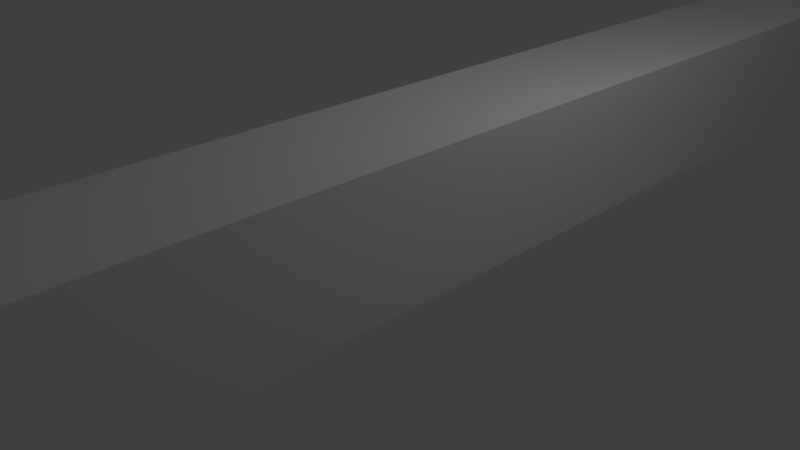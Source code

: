 # Source: wallWideDeur.blend  (saved by Blender 2.78.0; exported with 4.5.12 LTS)
import bpy
from mathutils import Matrix  # noqa: F401  (used for matrix-valued properties, if any)

bpy.ops.wm.read_factory_settings(use_empty=True)
scene = bpy.context.scene
scene.name = 'Scene'

# ---- collections
col_collection_1 = bpy.data.collections.new('Collection 1'); scene.collection.children.link(col_collection_1)

# ---- world
world_world = bpy.data.worlds.new('World'); scene.world = world_world
world_world.color = (0.05088, 0.05088, 0.05088)
world_world.use_sun_shadow = False
world_world.sun_shadow_jitter_overblur = 0.0
world_world.cycles.sampling_method = 'MANUAL'

# ---- cameras
cam_camera = bpy.data.cameras.new('Camera')
cam_camera.clip_end = 100.0
cam_camera.lens = 35.0
cam_camera.sensor_width = 32.0
cam_camera.sensor_height = 18.0
cam_camera.ortho_scale = 7.314
cam_camera.dof.focus_distance = 0.0
cam_camera.dof.aperture_fstop = 128.0

# ---- lights
light_lamp = bpy.data.lights.new('Lamp', 'POINT')
light_lamp.transmission_factor = 0.0
light_lamp.cutoff_distance = 30.0
light_lamp.energy = 100.0
light_lamp.shadow_buffer_clip_start = 1.001
light_lamp.shadow_soft_size = 0.1
light_lamp.shadow_maximum_resolution = 0.006
light_lamp.use_absolute_resolution = True

# ---- meshes
me_cube_001 = bpy.data.meshes.new('Cube.001')
me_cube_001.from_pydata([(-1.0, -1.0, -1.0), (-1.0, -1.0, 1.0), (-1.0, 1.0, -1.0), (-1.0, 1.0, 1.0), (1.0, -1.0, -1.0), (1.0, -1.0, 1.0), (1.0, 1.0, -1.0), (1.0, 1.0, 1.0), (-1.0, 0.0, -1.0), (-1.0, -1.0, 0.0), (-1.0, 0.0, 1.0), (-1.0, 1.0, 0.0), (-1.0, 0.0, 0.0), (-1.0, -0.5, -1.0), (-1.0, -1.0, 0.5), (-1.0, 0.5, 1.0), (-1.0, 1.0, -0.5), (-1.0, 0.5, -1.0), (-1.0, -1.0, -0.5), (-1.0, -0.5, 1.0), (-1.0, 1.0, 0.5), (-1.0, 0.5, 0.0), (-1.0, -0.5, 0.0), (-1.0, 0.0, -0.5), (-1.0, -0.5, 0.5), (-1.0, -0.5, -0.5), (-1.0, 0.5, -0.5), (-1.0, -0.75, -1.0), (-1.0, -1.0, 0.75), (-1.0, 0.75, 1.0), (-1.0, 1.0, -0.75), (-1.0, 0.25, -1.0), (-1.0, -1.0, -0.25), (-1.0, -0.25, 1.0), (-1.0, 1.0, 0.25), (-1.0, 0.75, 0.0), (-1.0, -0.25, 0.0), (-1.0, 0.0, -0.75), (-1.0, -0.25, -1.0), (-1.0, -1.0, 0.25), (-1.0, 0.25, 1.0), (-1.0, 1.0, -0.25), (-1.0, 0.75, -1.0), (-1.0, -1.0, -0.75), (-1.0, 1.0, 0.75), (-1.0, 0.25, 0.0), (1.0, -1.0, -0.9375), (-1.0, -0.5, 0.75), (-1.0, -0.25, -0.5), (-1.0, -0.75, -0.5), (-1.0, -0.5, -0.75), (-1.0, 0.75, -0.5), (-1.0, 0.25, -0.5), (-1.0, 0.5, -0.75), (1.0, -0.9375, 1.0), (1.0, 0.9375, -1.0), (1.0, 1.0, -0.9375), (-1.0, 0.25, -0.75), (-1.0, 0.75, -0.75), (-1.0, -0.75, -0.75), (-1.0, -0.25, -0.75), (-1.0, -0.875, -1.0), (-1.0, -1.0, 0.875), (-1.0, 0.875, 1.0), (-1.0, 1.0, -0.875), (-1.0, 0.125, -1.0), (-1.0, -1.0, -0.125), (-1.0, -0.125, 1.0), (-1.0, 1.0, 0.125), (-1.0, 0.875, 0.0), (-1.0, -0.125, 0.0), (-1.0, -0.375, -1.0), (-1.0, -1.0, 0.375), (-1.0, 0.375, 1.0), (-1.0, 1.0, -0.375), (-1.0, 0.625, -1.0), (-1.0, -1.0, -0.625), (-1.0, 1.0, 0.625), (-1.0, 0.375, 0.0), (1.0, -0.6875, -1.0), (1.0, 0.6875, 1.0), (-1.0, -0.125, -0.5), (-1.0, -0.625, -0.5), (-1.0, 0.875, -0.5), (-1.0, 0.375, -0.5), (1.0, -1.0, 0.6875), (-1.0, -0.625, -1.0), (-1.0, -1.0, 0.625), (-1.0, 0.625, 1.0), (-1.0, 1.0, -0.625), (-1.0, 0.375, -1.0), (-1.0, -1.0, -0.375), (-1.0, -0.375, 1.0), (-1.0, 1.0, 0.375), (-1.0, 0.625, 0.0), (-1.0, -0.375, 0.0), (-1.0, -0.125, -1.0), (-1.0, -1.0, 0.125), (-1.0, 0.125, 1.0), (-1.0, 1.0, -0.125), (-1.0, 0.875, -1.0), (-1.0, -1.0, -0.875), (-1.0, 1.0, 0.875), (-1.0, 0.125, 0.0), (-1.0, -0.375, -0.5), (-1.0, -0.875, -0.5), (-1.0, 0.625, -0.5), (-1.0, 0.125, -0.5), (1.0, -0.875, -0.75), (1.0, 0.4375, 0.0), (1.0, -0.3125, 0.0), (1.0, -0.625, -0.75), (1.0, -0.375, -0.75), (-1.0, 0.375, -0.75), (-1.0, 0.125, -0.75), (-1.0, 0.875, -0.75), (-1.0, 0.625, -0.75), (1.0, -0.125, -0.75), (-1.0, -0.625, -0.75), (-1.0, -0.875, -0.75), (-1.0, -0.125, -0.75), (-1.0, -0.375, -0.75), (1.0, 0.9375, 0.625), (1.0, 0.6875, 0.0), (1.0, 1.0, -0.0625), (1.0, 0.125, -0.75), (1.0, 0.375, -0.75), (1.0, 0.625, -0.75), (1.0, 0.0625, -1.0), (1.0, -0.0625, 1.0), (1.0, -1.0, -0.3125), (1.0, -0.3125, 1.0), (1.0, 0.875, -0.75), (1.0, -1.0, -0.0625), (1.0, 0.3125, -1.0), (1.0, 1.0, -0.3125), (1.0, -0.9375, 0.875), (1.0, 0.9375, 0.875), (1.0, 0.875, 0.9375), (1.0, -0.9375, 0.125), (1.0, 0.1875, 0.0), (1.0, 0.9375, -0.75), (1.0, 0.6875, -0.75), (1.0, 0.0, 0.9375), (1.0, 0.0, -0.0625), (-1.0, -0.9375, -1.0), (-1.0, -1.0, 0.9375), (-1.0, 0.9375, 1.0), (-1.0, 1.0, -0.9375), (-1.0, 0.0625, -1.0), (-1.0, -1.0, -0.0625), (-1.0, -0.0625, 1.0), (-1.0, 1.0, 0.0625), (-1.0, 0.9375, 0.0), (-1.0, -0.0625, 0.0), (-1.0, 0.0, -0.9375), (-1.0, 0.0, 0.0625), (-1.0, -0.4375, -1.0), (-1.0, -1.0, 0.4375), (-1.0, 0.4375, 1.0), (-1.0, 1.0, -0.4375), (-1.0, 0.5625, -1.0), (-1.0, -1.0, -0.5625), (-1.0, 1.0, 0.5625), (-1.0, 0.4375, 0.0), (-1.0, 0.0, -0.4375), (1.0, -1.0, 0.1875), (-1.0, -0.5, 0.0625), (1.0, 0.1875, 1.0), (-1.0, -0.0625, -0.5), (-1.0, -0.5625, -0.5), (-1.0, -0.5, -0.9375), (-1.0, -0.5, -0.4375), (-1.0, 0.9375, -0.5), (-1.0, 0.4375, -0.5), (-1.0, 0.5, -0.9375), (-1.0, 0.5, -0.4375), (-1.0, 0.9375, 0.5), (-1.0, 0.5, 0.0625), (1.0, -0.1875, -1.0), (-1.0, -0.6875, -1.0), (-1.0, -1.0, 0.6875), (-1.0, 0.6875, 1.0), (-1.0, 1.0, -0.6875), (-1.0, 0.3125, -1.0), (-1.0, -1.0, -0.3125), (-1.0, -0.3125, 1.0), (-1.0, 1.0, 0.3125), (-1.0, 0.6875, 0.0), (-1.0, -0.3125, 0.0), (-1.0, 0.0, -0.6875), (-1.0, -0.1875, -1.0), (-1.0, -1.0, 0.1875), (-1.0, 0.1875, 1.0), (-1.0, 1.0, -0.1875), (-1.0, 0.8125, -1.0), (-1.0, -1.0, -0.8125), (-1.0, 1.0, 0.8125), (-1.0, 0.1875, 0.0), (1.0, 0.9375, 0.0), (1.0, -0.0625, 0.0), (-1.0, -0.3125, -0.5), (-1.0, -0.8125, -0.5), (-1.0, -0.5, -0.6875), (-1.0, 0.6875, -0.5), (-1.0, 0.1875, -0.5), (-1.0, 0.5, -0.6875), (1.0, -1.0, 0.9375), (1.0, 1.0, 0.1875), (1.0, 0.9375, 1.0), (-1.0, 0.25, 0.0625), (-1.0, 0.9375, 0.25), (-1.0, 0.75, 0.0625), (-1.0, 0.25, -0.4375), (-1.0, 0.4375, -0.75), (-1.0, 0.1875, -0.75), (-1.0, 0.25, -0.9375), (-1.0, 0.25, -0.6875), (-1.0, 0.9375, -0.75), (-1.0, 0.6875, -0.75), (-1.0, 0.75, -0.9375), (-1.0, 0.75, -0.6875), (-1.0, -0.75, -0.4375), (-1.0, -0.5625, -0.75), (-1.0, -0.8125, -0.75), (-1.0, -0.75, -0.9375), (-1.0, -0.75, -0.6875), (-1.0, -0.0625, -0.75), (-1.0, -0.3125, -0.75), (-1.0, -0.25, -0.9375), (-1.0, -0.25, -0.6875), (1.0, -0.9375, -0.125), (1.0, -0.9375, -1.0), (-1.0, -0.25, 0.0625), (1.0, 1.0, 0.9375), (-1.0, -0.25, -0.4375), (-1.0, 0.9375, -0.25), (-1.0, 0.75, -0.4375), (-1.0, 0.9375, 0.75), (1.0, -0.5625, -0.5), (-1.0, -0.8125, -1.0), (-1.0, -1.0, 0.8125), (-1.0, 0.8125, 1.0), (-1.0, 1.0, -0.8125), (-1.0, 0.1875, -1.0), (-1.0, -1.0, -0.1875), (-1.0, -0.1875, 1.0), (-1.0, 1.0, 0.1875), (-1.0, 0.8125, 0.0), (-1.0, -0.1875, 0.0), (-1.0, -0.3125, -1.0), (-1.0, -1.0, 0.3125), (-1.0, 0.3125, 1.0), (-1.0, 1.0, -0.3125), (-1.0, 0.6875, -1.0), (-1.0, -1.0, -0.6875), (-1.0, 1.0, 0.6875), (-1.0, 0.3125, 0.0), (-1.0, -0.5, 0.6875), (-1.0, -0.1875, -0.5), (-1.0, -0.6875, -0.5), (-1.0, 0.8125, -0.5), (-1.0, 0.3125, -0.5), (-1.0, -0.5625, -1.0), (-1.0, -1.0, 0.5625), (-1.0, 0.5625, 1.0), (-1.0, 1.0, -0.5625), (-1.0, 0.4375, -1.0), (-1.0, -1.0, -0.4375), (-1.0, -0.4375, 1.0), (-1.0, 1.0, 0.4375), (-1.0, 0.5625, 0.0), (-1.0, -0.4375, 0.0), (1.0, 0.4375, -0.75), (-1.0, -0.0625, -1.0), (-1.0, -1.0, 0.0625), (-1.0, 0.0625, 1.0), (-1.0, 1.0, -0.0625), (-1.0, 0.9375, -1.0), (-1.0, -1.0, -0.9375), (-1.0, -0.9375, 1.0), (-1.0, 1.0, 0.9375), (-1.0, 0.0625, 0.0), (-1.0, -0.9375, 0.0), (-1.0, 0.0, -0.0625), (-1.0, 0.0, 0.9375), (-1.0, -0.4375, 0.5), (-1.0, -0.9375, 0.5), (-1.0, -0.5, 0.4375), (-1.0, -0.5, 0.9375), (-1.0, -0.4375, -0.5), (-1.0, -0.9375, -0.5), (1.0, 0.1875, -0.75), (-1.0, -0.5, -0.0625), (-1.0, 0.5625, -0.5), (-1.0, 0.0625, -0.5), (1.0, -0.25, -0.0625), (-1.0, 0.5, -0.0625), (-1.0, 0.5, 0.9375), (-1.0, 0.25, 0.9375), (1.0, -1.0, -0.875), (-1.0, 0.25, -0.0625), (-1.0, 0.3125, -0.75), (-1.0, 0.0625, -0.75), (-1.0, 0.8125, -0.75), (-1.0, 0.5625, -0.75), (-1.0, -0.9375, -0.25), (1.0, 0.875, -1.0), (-1.0, -0.6875, -0.75), (-1.0, -0.9375, -0.75), (-1.0, -0.1875, -0.75), (-1.0, -0.4375, -0.75), (-1.0, -0.9375, 0.75), (-1.0, -0.9375, 0.25), (1.0, 1.0, 0.125), (1.0, -0.125, -1.0), (1.0, 0.125, 1.0), (1.0, -1.0, 0.125), (-1.0, -0.4375, 0.75), (-1.0, -0.25, 0.9375), (1.0, 1.0, -0.875), (-1.0, -0.25, -0.0625), (-1.0, 0.75, -0.0625), (-1.0, 0.75, 0.9375), (1.0, -0.0625, -0.5), (-1.0, 0.625, 0.9375), (-1.0, 0.9375, 0.625), (1.0, 0.125, -0.0625), (-1.0, 0.625, -0.0625), (1.0, 0.75, -0.75), (1.0, 0.25, -0.75), (-1.0, 0.625, -0.4375), (-1.0, 0.9375, -0.375), (1.0, -0.25, -0.75), (-1.0, 0.875, -0.4375), (1.0, -0.75, -0.75), (-1.0, -0.375, -0.0625), (1.0, 1.0, 0.25), (1.0, -0.25, -1.0), (-1.0, -0.375, -0.4375), (1.0, 0.25, 1.0), (1.0, -1.0, 0.25), (-1.0, -0.125, -0.4375), (1.0, 0.25, 0.0), (1.0, 0.4375, -0.5), (1.0, 0.9375, -0.5), (-1.0, -0.375, 0.9375), (1.0, 0.125, 0.9375), (1.0, -0.9375, -0.625), (1.0, 0.125, 0.0), (1.0, 1.0, -0.375), (-1.0, -0.375, 0.0625), (1.0, 0.375, -1.0), (1.0, -0.375, 1.0), (1.0, -1.0, -0.375), (-1.0, -0.125, 0.0625), (-1.0, -0.9375, 0.375), (1.0, 0.625, 0.0), (1.0, -0.375, 0.0), (-1.0, -0.9375, 0.125), (1.0, -1.0, 0.625), (1.0, 0.625, 1.0), (1.0, -0.625, -1.0), (1.0, 1.0, 0.625), (1.0, 0.5, -0.0625), (-1.0, -0.9375, 0.875), (1.0, -0.875, -0.6875), (-1.0, -0.9375, 0.625), (1.0, -0.375, -0.6875), (1.0, -0.0625, -0.75), (-1.0, -0.375, -0.6875), (1.0, -0.3125, -0.75), (-1.0, -0.375, -0.9375), (-1.0, -0.125, -0.9375), (-1.0, -0.9375, -0.625), (-1.0, -0.875, -0.6875), (-1.0, -0.9375, -0.875), (-1.0, -0.875, -0.9375), (1.0, 0.75, 0.9375), (-1.0, -0.625, -0.9375), (1.0, 0.0, -0.75), (-1.0, -0.9375, -0.125), (1.0, 1.0, -0.25), (-1.0, -0.9375, -0.375), (-1.0, -0.875, -0.4375), (1.0, 0.25, -1.0), (1.0, -0.25, 1.0), (1.0, -1.0, -0.25), (-1.0, -0.625, -0.4375), (1.0, -0.5625, -0.75), (1.0, -0.8125, -0.75), (-1.0, 0.625, -0.6875), (1.0, 0.25, 0.9375), (1.0, 0.9375, 0.75), (-1.0, 0.625, -0.9375), (-1.0, 0.9375, -0.875), (-1.0, 0.875, -0.9375), (1.0, 0.9375, 0.25), (-1.0, 0.125, -0.6875), (-1.0, 0.125, -0.9375), (-1.0, 0.375, -0.9375), (1.0, 0.75, -0.0625), (1.0, 0.75, 0.0), (1.0, -0.25, 0.0), (-1.0, 0.125, -0.0625), (1.0, -1.0, 0.75), (1.0, 0.75, 1.0), (-1.0, 0.125, -0.4375), (1.0, -0.75, -1.0), (1.0, 1.0, 0.75), (1.0, -0.75, -0.5), (-1.0, 0.375, -0.4375), (1.0, -0.25, -0.5), (1.0, -0.875, -0.5), (1.0, -0.375, -0.5), (1.0, 0.125, -0.5), (-1.0, 0.625, 0.0625), (1.0, 0.625, -0.5), (-1.0, 0.9375, 0.125), (-1.0, 0.875, 0.0625), (-1.0, 0.125, 0.0625), (-1.0, 0.375, 0.0625), (1.0, 1.0, -0.625), (1.0, 0.9375, 0.5), (1.0, 0.5, 0.9375), (-1.0, 0.125, 0.9375), (1.0, -0.375, -0.0625), (-1.0, 0.375, 0.9375), (1.0, 0.625, -1.0), (1.0, -1.0, -0.625), (-1.0, 0.9375, 0.375), (1.0, -0.5, -0.75), (1.0, 0.25, -0.5), (-1.0, 0.375, -0.0625), (1.0, 0.25, -0.0625), (-1.0, 0.375, -0.6875), (-1.0, 0.9375, -0.625), (-1.0, 0.875, -0.6875), (1.0, 0.75, -0.5), (1.0, 0.5, -0.75), (1.0, -0.125, 0.9375), (1.0, -0.9375, 0.625), (-1.0, -0.625, -0.6875), (-1.0, -0.125, -0.6875), (1.0, -1.0, -0.5625), (1.0, 0.5625, -1.0), (1.0, 1.0, -0.5625), (-1.0, -0.125, 0.9375), (-1.0, -0.125, -0.0625), (-1.0, 0.9375, -0.125), (-1.0, 0.875, -0.0625), (-1.0, 0.9375, 0.875), (-1.0, 0.875, 0.9375), (-1.0, 0.8125, 0.9375), (-1.0, 0.9375, 0.8125), (-1.0, 0.8125, -0.0625), (-1.0, 0.9375, -0.1875), (-1.0, -0.1875, -0.0625), (-1.0, -0.1875, 0.9375), (1.0, 0.875, -0.5), (1.0, 0.375, -0.5), (-1.0, -0.1875, -0.6875), (-1.0, -0.0625, -0.6875), (-1.0, -0.6875, -0.6875), (-1.0, -0.5625, -0.6875), (1.0, -1.0, -0.75), (1.0, 1.0, 0.4375), (-1.0, 0.8125, -0.6875), (-1.0, 0.9375, -0.6875), (-1.0, 0.3125, -0.6875), (-1.0, 0.4375, -0.6875), (-1.0, 0.3125, -0.0625), (1.0, 0.75, -1.0), (1.0, 1.0, -0.75), (-1.0, 0.9375, 0.3125), (1.0, -0.125, -0.5), (-1.0, 0.3125, 0.9375), (1.0, 0.125, -0.6875), (-1.0, 0.0625, 0.9375), (1.0, 0.6875, -0.5), (1.0, 0.1875, -0.5), (1.0, -0.625, -0.5), (-1.0, 0.3125, 0.0625), (-1.0, 0.4375, 0.0625), (1.0, 1.0, 0.875), (-1.0, 0.0625, 0.0625), (-1.0, 0.1875, 0.0625), (1.0, -0.875, -1.0), (1.0, 0.875, 1.0), (1.0, -1.0, 0.875), (-1.0, 0.8125, 0.0625), (-1.0, 0.9375, 0.0625), (1.0, -0.125, 0.0), (-1.0, 0.5625, 0.0625), (-1.0, 0.6875, 0.0625), (1.0, 0.875, 0.0), (-1.0, 0.3125, -0.4375), (-1.0, 0.4375, -0.4375), (-1.0, 0.0625, -0.4375), (-1.0, 0.1875, -0.4375), (-1.0, 0.0625, -0.0625), (1.0, 0.5, -0.5), (1.0, -0.5, -0.5), (-1.0, 0.3125, -0.9375), (-1.0, 0.4375, -0.9375), (1.0, 0.9375, -0.25), (-1.0, 0.0625, -0.9375), (-1.0, 0.1875, -0.9375), (-1.0, 0.0625, -0.6875), (-1.0, 0.1875, -0.6875), (-1.0, 0.8125, -0.9375), (-1.0, 0.9375, -0.9375), (1.0, -0.375, 0.0625), (-1.0, 0.5625, -0.9375), (-1.0, 0.6875, -0.9375), (-1.0, 0.5625, -0.6875), (-1.0, 0.6875, -0.6875), (1.0, 1.0, 0.5), (-1.0, -0.6875, -0.4375), (-1.0, -0.5625, -0.4375), (-1.0, -0.9375, -0.3125), (-1.0, -0.9375, -0.4375), (-1.0, -0.8125, -0.4375), (-1.0, -0.9375, -0.0625), (-1.0, -0.9375, -0.1875), (1.0, -0.5, -1.0), (-1.0, -0.6875, -0.9375), (-1.0, -0.5625, -0.9375), (-1.0, -0.9375, -0.8125), (-1.0, -0.9375, -0.9375), (-1.0, -0.8125, -0.9375), (-1.0, -0.9375, -0.5625), (-1.0, -0.9375, -0.6875), (-1.0, -0.8125, -0.6875), (-1.0, -0.1875, -0.9375), (-1.0, -0.0625, -0.9375), (-1.0, -0.4375, -0.9375), (-1.0, -0.3125, -0.9375), (-1.0, -0.4375, -0.6875), (-1.0, -0.3125, -0.6875), (1.0, 0.625, -0.6875), (-1.0, -0.9375, 0.6875), (-1.0, -0.9375, 0.5625), (-1.0, -0.9375, 0.9375), (-1.0, -0.9375, 0.8125), (-1.0, -0.9375, 0.1875), (-1.0, -0.9375, 0.0625), (-1.0, -0.9375, 0.4375), (-1.0, -0.9375, 0.3125), (1.0, -1.0, -0.125), (1.0, -0.125, 1.0), (-1.0, -0.1875, 0.0625), (-1.0, -0.0625, 0.0625), (1.0, 0.125, -1.0), (-1.0, -0.4375, 0.0625), (-1.0, -0.3125, 0.0625), (-1.0, -0.4375, 0.4375), (1.0, 1.0, -0.125), (-1.0, -0.4375, 0.6875), (1.0, 0.625, -0.0625), (-1.0, -0.4375, 0.9375), (1.0, -0.3125, -0.5), (1.0, 0.5, 1.0), (-1.0, -0.1875, -0.4375), (-1.0, -0.0625, -0.4375), (1.0, -1.0, 0.5), (-1.0, -0.4375, -0.4375), (-1.0, -0.3125, -0.4375), (-1.0, -0.4375, -0.0625), (1.0, 0.5, 0.0), (1.0, 0.0, -0.5), (-1.0, 0.8125, -0.4375), (-1.0, 0.9375, -0.4375), (-1.0, 0.5625, -0.4375), (-1.0, 0.6875, -0.4375), (-1.0, 0.5625, -0.0625), (1.0, -1.0, -0.5), (1.0, -0.5, 1.0), (-1.0, 0.9375, 0.5625), (-1.0, 0.5625, 0.9375), (1.0, -0.8125, -0.5), (1.0, 1.0, 0.6875), (-1.0, 0.6875, 0.9375), (-1.0, 0.9375, 0.6875), (-1.0, 0.6875, -0.0625), (1.0, 0.5, -1.0), (-1.0, 0.9375, -0.3125), (-1.0, -0.3125, -0.0625), (1.0, 1.0, -0.5), (1.0, 0.0, 0.0), (-1.0, -0.3125, 0.9375), (1.0, 0.375, 0.0), (1.0, -1.0, 0.375), (1.0, -0.125, 0.0625), (1.0, -1.0, 0.0), (1.0, 0.0, 1.0), (-1.0, 0.9375, -0.8125), (1.0, -0.4375, -1.0), (-1.0, 0.1875, -0.0625), (1.0, 0.0, -1.0), (1.0, 1.0, 0.0), (1.0, 0.375, 1.0), (-1.0, 0.9375, 0.1875), (1.0, -0.375, -1.0), (1.0, 1.0, 0.375), (-1.0, 0.1875, 0.9375), (-1.0, 0.4375, 0.9375), (-1.0, 0.9375, 0.4375), (-1.0, 0.4375, -0.0625), (1.0, 0.4375, 1.0), (-1.0, 0.9375, -0.5625), (1.0, -1.0, 0.4375), (-1.0, -0.0625, 0.9375), (-1.0, -0.0625, -0.0625), (-1.0, 0.9375, -0.0625), (-1.0, 0.9375, 0.9375), (1.0, 0.9375, 0.375), (1.0, 0.875, 0.0625), (1.0, 0.9375, 0.125), (1.0, -0.25, 0.9375), (1.0, -1.0, -0.8125), (1.0, 0.8125, -1.0), (1.0, 1.0, -0.8125), (1.0, -0.9375, 0.75), (1.0, -0.4375, 0.75), (1.0, -0.25, 0.0625), (1.0, 0.625, 0.0625), (1.0, 0.375, 0.0625), (1.0, 0.125, 0.0625), (1.0, 0.875, -0.0625), (1.0, -0.9375, 0.25), (1.0, 0.75, 0.0625), (1.0, 0.25, 0.0625), (1.0, 0.9375, -0.125), (1.0, 0.875, -0.4375), (1.0, 0.9375, -0.375), (1.0, 0.625, -0.4375), (1.0, 0.875, -0.6875), (1.0, 0.9375, -0.625), (1.0, 0.875, -0.9375), (1.0, 0.9375, -0.875), (1.0, 0.625, -0.9375), (1.0, 0.375, -0.6875), (1.0, 0.375, -0.9375), (1.0, 0.125, -0.9375), (1.0, -0.125, -0.0625), (1.0, -0.125, -0.4375), (1.0, -0.375, -0.4375), (1.0, -0.125, -0.6875), (1.0, -0.125, -0.9375), (1.0, -0.375, -0.9375), (1.0, 0.75, -0.4375), (1.0, 0.75, -0.6875), (1.0, 0.75, -0.9375), (1.0, 0.8125, -0.75), (1.0, 0.5625, -0.75), (1.0, 0.25, -0.6875), (1.0, 0.25, -0.9375), (1.0, 0.3125, -0.75), (1.0, 0.0625, -0.75), (1.0, -0.25, -0.4375), (1.0, -0.25, -0.6875), (1.0, -0.25, -0.9375), (1.0, -0.1875, -0.75), (1.0, -0.4375, -0.75), (1.0, -0.75, -0.6875), (1.0, -0.75, -0.9375), (1.0, -0.6875, -0.75), (1.0, -0.9375, -0.75), (1.0, 0.25, -0.4375), (1.0, -0.75, -0.4375), (1.0, -0.625, -0.6875), (1.0, -0.625, -0.9375), (1.0, -0.875, -0.9375), (1.0, -0.9375, -0.875), (1.0, 0.375, 0.9375), (1.0, 0.375, -0.0625), (1.0, 0.375, -0.4375), (1.0, -0.9375, -0.25), (1.0, 1.0, 0.3125), (1.0, -0.3125, -1.0), (1.0, 0.3125, 1.0), (1.0, -1.0, 0.3125), (1.0, 0.3125, 0.0), (1.0, 0.0, -0.6875), (1.0, 1.0, -0.1875), (1.0, 0.1875, -1.0), (1.0, -0.1875, 1.0), (1.0, -1.0, -0.1875), (1.0, 0.8125, 0.0), (1.0, -0.1875, 0.0), (1.0, -1.0, 0.8125), (1.0, 0.8125, 1.0), (1.0, -0.8125, -1.0), (1.0, 1.0, 0.8125), (1.0, -0.6875, -0.5), (1.0, -0.1875, -0.5), (1.0, -0.5, -0.6875), (1.0, 0.3125, -0.5), (1.0, 0.8125, -0.5), (1.0, 0.5, -0.6875), (1.0, -1.0, -0.6875), (1.0, 0.6875, -1.0), (1.0, 1.0, -0.6875), (1.0, -0.4375, 0.5), (1.0, -0.9375, 0.5), (1.0, 0.5, 0.0625), (1.0, 0.5, -0.4375), (1.0, 0.5, -0.9375), (1.0, 0.5625, -0.5), (1.0, 0.0625, -0.5), (1.0, -0.5, -0.4375), (1.0, -0.5, -0.9375), (1.0, -0.4375, -0.5), (1.0, 0.125, -0.4375), (1.0, -0.625, -0.4375), (1.0, -0.875, -0.4375), (1.0, -0.9375, -0.375), (1.0, -0.375, 0.9375), (1.0, -0.9375, -0.5), (1.0, 1.0, 0.5625), (1.0, -0.5625, -1.0), (1.0, 0.5625, 1.0), (1.0, -1.0, 0.5625), (1.0, -0.4375, 0.0), (1.0, 0.5625, 0.0), (1.0, 0.0, -0.4375), (1.0, -1.0, -0.4375), (1.0, -0.4375, 1.0), (1.0, 0.4375, -1.0), (1.0, 1.0, -0.4375), (1.0, 0.0, 0.0625), (1.0, 0.0, -0.9375), (1.0, 0.0625, 0.0), (1.0, -0.9375, 0.0), (1.0, -1.0, 0.0625), (1.0, -0.9375, 0.375), (1.0, 0.625, 0.9375), (1.0, 0.0625, 1.0), (1.0, -0.0625, -1.0), (1.0, 1.0, 0.0625), (1.0, -0.9375, -0.0625), (1.0, 0.0625, -0.0625), (1.0, 0.0625, 0.9375), (1.0, 0.5625, -0.4375), (1.0, 0.6875, -0.4375), (1.0, 0.8125, -0.4375), (1.0, -0.9375, -0.5625), (1.0, -0.4375, -0.0625), (1.0, 0.9375, -0.4375), (1.0, 0.9375, -0.3125), (1.0, 0.9375, -0.1875), (1.0, 0.9375, -0.0625), (1.0, 0.0625, 0.0625), (1.0, 0.1875, 0.0625), (1.0, 0.3125, 0.0625), (1.0, 0.4375, 0.0625), (1.0, 0.5625, 0.0625), (1.0, 0.6875, 0.0625), (1.0, 0.8125, 0.0625), (1.0, 0.5625, -0.0625), (1.0, 0.5625, 0.9375), (1.0, -0.9375, 0.4375), (1.0, -0.4375, 0.4375), (1.0, -0.4375, 0.9375), (1.0, -0.9375, -0.3125), (1.0, 0.3125, -0.0625), (1.0, 0.9375, 0.0625), (1.0, 0.9375, 0.1875), (1.0, 0.9375, 0.3125), (1.0, 0.9375, 0.4375), (1.0, 0.9375, 0.5625), (1.0, 0.9375, 0.6875), (1.0, 0.9375, 0.8125), (1.0, 0.9375, 0.9375), (1.0, -0.9375, 0.0625), (1.0, 0.3125, 0.9375), (1.0, -0.9375, -0.8125), (1.0, -0.1875, -0.0625), (1.0, 0.8125, -0.0625), (1.0, 0.8125, 0.9375), (1.0, -0.9375, 0.1875), (1.0, -0.4375, 0.6875), (1.0, -0.1875, 0.9375), (1.0, -0.9375, 0.6875), (1.0, -0.9375, -0.1875), (1.0, 0.1875, -0.0625), (1.0, 0.1875, 0.9375), (1.0, -0.9375, -0.6875), (1.0, -0.8125, -0.6875), (1.0, -0.4375, 0.0625), (1.0, -0.3125, 0.0625), (1.0, -0.1875, 0.0625), (1.0, -0.0625, 0.0625), (1.0, -0.0625, 0.9375), (1.0, -0.9375, 0.5625), (1.0, -0.4375, -0.6875), (1.0, -0.3125, -0.6875), (1.0, -0.3125, -0.0625), (1.0, 0.0625, -0.6875), (1.0, 0.1875, -0.6875), (1.0, 0.5625, -0.6875), (1.0, 0.6875, -0.6875), (1.0, 0.6875, -0.0625), (1.0, 0.6875, 0.9375), (1.0, -0.9375, 0.3125), (1.0, -0.9375, 0.8125), (1.0, -0.3125, 0.9375), (1.0, -0.9375, -0.4375), (1.0, -0.8125, -0.4375), (1.0, -0.6875, -0.4375), (1.0, -0.5625, -0.4375), (1.0, 0.0625, -0.4375), (1.0, 0.1875, -0.4375), (1.0, 0.3125, -0.4375), (1.0, 0.4375, -0.4375), (1.0, 0.4375, -0.0625), (1.0, 0.4375, 0.9375), (1.0, -0.9375, -0.9375), (1.0, -0.8125, -0.9375), (1.0, -0.6875, -0.9375), (1.0, -0.5625, -0.9375), (1.0, -0.6875, -0.6875), (1.0, -0.5625, -0.6875), (1.0, -0.4375, -0.9375), (1.0, -0.3125, -0.9375), (1.0, -0.1875, -0.9375), (1.0, -0.0625, -0.9375), (1.0, -0.1875, -0.6875), (1.0, -0.0625, -0.6875), (1.0, -0.4375, -0.4375), (1.0, -0.3125, -0.4375), (1.0, -0.1875, -0.4375), (1.0, -0.0625, -0.4375), (1.0, -0.0625, -0.0625), (1.0, 0.0625, -0.9375), (1.0, 0.1875, -0.9375), (1.0, 0.3125, -0.9375), (1.0, 0.4375, -0.9375), (1.0, 0.3125, -0.6875), (1.0, 0.4375, -0.6875), (1.0, 0.5625, -0.9375), (1.0, 0.6875, -0.9375), (1.0, 0.8125, -0.9375), (1.0, 0.9375, -0.9375), (1.0, 0.9375, -0.8125), (1.0, 0.8125, -0.6875), (1.0, 0.9375, -0.6875), (1.0, 0.9375, -0.5625), (1.0, -0.9375, 0.9375)], [], [(615, 147, 3, 281), (2, 148, 64, 243, 30, 183, 89, 266, 16, 160, 74, 253, 41, 194, 99, 277, 11, 152, 68, 247, 34, 187, 93, 270, 20, 163, 77, 256, 44, 197, 102, 281, 3, 7, 234, 484, 694, 409, 581, 363, 720, 517, 466, 604, 679, 337, 208, 314, 740, 600, 124, 557, 685, 382, 135, 350, 730, 588, 446, 422, 703, 473, 622, 320, 56, 6), (849, 54, 5, 207), (4, 46, 300, 620, 465, 701, 429, 444, 576, 727, 354, 130, 387, 688, 549, 133, 594, 735, 317, 166, 341, 682, 592, 611, 565, 723, 360, 85, 405, 691, 489, 207, 5, 1, 146, 62, 241, 28, 181, 87, 264, 14, 158, 72, 251, 39, 192, 97, 275, 9, 150, 66, 245, 32, 185, 91, 268, 18, 162, 76, 255, 43, 196, 101, 279, 0), (2, 6, 55, 307, 621, 472, 702, 428, 445, 585, 729, 352, 134, 385, 686, 553, 128, 599, 739, 315, 179, 338, 680, 603, 597, 525, 721, 362, 79, 408, 693, 487, 232, 4, 0, 145, 61, 240, 27, 180, 86, 263, 13, 157, 71, 250, 38, 191, 96, 274, 8, 149, 65, 244, 31, 184, 90, 267, 17, 161, 75, 254, 42, 195, 100, 278), (614, 153, 11, 277), (613, 154, 12, 284), (612, 151, 10, 285), (610, 173, 16, 266), (608, 164, 21, 297), (607, 177, 20, 270), (606, 159, 15, 298), (605, 193, 40, 299), (602, 211, 34, 247), (736, 762, 611, 592), (598, 198, 45, 301), (596, 218, 30, 243), (589, 731, 793, 200), (329, 652, 802, 142), (200, 793, 593, 492), (142, 802, 540, 127), (737, 361, 722, 761), (590, 186, 33, 319), (587, 189, 36, 321), (586, 236, 41, 253), (584, 188, 35, 322), (583, 238, 44, 256), (582, 182, 29, 323), (579, 265, 88, 325), (578, 326, 77, 163), (575, 271, 94, 328), (572, 332, 74, 160), (568, 272, 95, 336), (834, 200, 492, 645), (560, 269, 92, 346), (559, 357, 725, 760), (495, 617, 759, 689), (689, 759, 631, 402), (674, 777, 620, 300), (675, 601, 681, 776), (492, 593, 792, 690), (690, 792, 625, 403), (127, 540, 801, 655), (655, 801, 700, 439), (330, 656, 800, 292), (292, 800, 477, 125), (125, 477, 799, 659), (659, 799, 684, 380), (296, 403, 110, 798), (403, 625, 791, 110), (110, 791, 512, 358), (511, 395, 64, 148), (358, 512, 790, 724), (500, 282, 103, 404), (402, 631, 758, 123), (123, 758, 626, 357), (491, 418, 68, 152), (357, 626, 757, 725), (725, 757, 706, 569), (478, 276, 98, 425), (476, 252, 73, 427), (474, 430, 93, 187), (471, 257, 78, 433), (468, 436, 89, 183), (569, 706, 756, 109), (109, 756, 627, 591), (458, 246, 67, 447), (457, 249, 70, 448), (456, 449, 99, 194), (818, 674, 300, 46), (455, 248, 69, 450), (454, 451, 102, 197), (453, 242, 63, 452), (323, 29, 242, 453), (139, 781, 166, 317), (138, 488, 692, 780), (238, 454, 197, 44), (817, 609, 601, 675), (322, 35, 248, 455), (236, 456, 194, 41), (321, 36, 249, 457), (816, 109, 591, 676), (319, 33, 246, 458), (591, 627, 755, 683), (683, 755, 632, 343), (343, 632, 754, 140), (140, 754, 628, 349), (349, 628, 753, 733), (733, 753, 731, 589), (124, 600, 199, 752), (557, 124, 752, 633), (685, 557, 633, 751), (310, 461, 443, 120), (60, 230, 461, 310), (227, 462, 190, 37), (120, 443, 462, 227), (308, 463, 442, 118), (59, 226, 463, 308), (223, 464, 203, 50), (118, 442, 464, 223), (335, 665, 789, 390), (390, 789, 366, 108), (304, 467, 437, 115), (58, 221, 467, 304), (108, 366, 788, 668), (218, 468, 183, 30), (115, 437, 468, 218), (668, 788, 701, 465), (392, 340, 168, 787), (302, 469, 435, 113), (57, 217, 469, 302), (214, 470, 206, 53), (113, 435, 470, 214), (301, 45, 257, 471), (808, 717, 354, 727), (807, 131, 353, 718), (382, 685, 751, 505), (211, 474, 187, 34), (135, 382, 505, 750), (350, 135, 750, 635), (730, 350, 635, 749), (588, 730, 749, 345), (345, 749, 634, 459), (426, 358, 724, 748), (299, 40, 252, 476), (629, 495, 689, 779), (734, 775, 735, 594), (234, 7, 209, 774), (484, 234, 774, 137), (694, 484, 137, 773), (409, 694, 773, 393), (581, 409, 393, 772), (363, 581, 772, 122), (720, 363, 122, 771), (285, 10, 276, 478), (257, 482, 421, 78), (45, 210, 482, 257), (164, 483, 178, 21), (78, 421, 483, 164), (348, 747, 444, 429), (282, 485, 420, 103), (12, 156, 485, 282), (198, 486, 210, 45), (103, 420, 486, 198), (459, 634, 746, 699), (699, 746, 651, 438), (438, 651, 745, 479), (479, 745, 636, 417), (417, 636, 744, 709), (709, 744, 707, 501), (347, 316, 738, 743), (248, 490, 419, 69), (35, 212, 490, 248), (153, 491, 152, 11), (69, 419, 491, 153), (327, 349, 733, 742), (271, 493, 416, 94), (21, 178, 493, 271), (188, 494, 212, 35), (94, 416, 494, 188), (231, 741, 133, 549), (806, 136, 489, 691), (262, 496, 411, 84), (52, 213, 496, 262), (174, 497, 176, 26), (84, 411, 497, 174), (805, 736, 592, 682), (804, 80, 361, 737), (295, 498, 407, 107), (23, 165, 498, 295), (205, 499, 213, 52), (107, 407, 499, 205), (284, 12, 282, 500), (803, 123, 357, 559), (333, 661, 797, 371), (371, 797, 368, 112), (184, 503, 400, 90), (31, 216, 503, 184), (267, 504, 175, 17), (90, 400, 504, 267), (112, 368, 796, 664), (664, 796, 697, 431), (149, 506, 399, 65), (8, 155, 506, 149), (244, 507, 216, 31), (65, 399, 507, 244), (303, 508, 398, 114), (37, 190, 508, 303), (215, 509, 217, 57), (114, 398, 509, 215), (434, 343, 140, 786), (195, 510, 396, 100), (42, 220, 510, 195), (278, 511, 148, 2), (100, 396, 511, 278), (161, 513, 394, 75), (17, 175, 513, 161), (254, 514, 220, 42), (75, 394, 514, 254), (305, 515, 391, 116), (53, 206, 515, 305), (219, 516, 221, 58), (116, 391, 516, 219), (260, 518, 388, 82), (49, 222, 518, 260), (170, 519, 172, 25), (82, 388, 519, 170), (798, 110, 358, 426), (91, 185, 520, 383), (185, 32, 306, 520), (291, 521, 384, 105), (18, 268, 521, 291), (268, 91, 383, 521), (202, 522, 222, 49), (105, 384, 522, 202), (66, 150, 523, 381), (150, 9, 283, 523), (32, 245, 524, 306), (245, 66, 381, 524), (180, 526, 379, 86), (27, 225, 526, 180), (705, 795, 723, 565), (263, 527, 171, 13), (86, 379, 527, 263), (143, 595, 129, 794), (101, 196, 528, 376), (196, 43, 309, 528), (145, 529, 377, 61), (0, 279, 529, 145), (279, 101, 376, 529), (240, 530, 225, 27), (61, 377, 530, 240), (76, 162, 531, 374), (162, 18, 291, 531), (309, 532, 375, 119), (43, 255, 532, 309), (255, 76, 374, 532), (224, 533, 226, 59), (119, 375, 533, 224), (191, 534, 373, 96), (38, 229, 534, 191), (274, 535, 155, 8), (96, 373, 535, 274), (157, 536, 372, 71), (13, 171, 536, 157), (250, 537, 229, 38), (71, 372, 537, 250), (311, 538, 370, 121), (50, 203, 538, 311), (228, 539, 230, 60), (121, 370, 539, 228), (517, 720, 771, 423), (87, 181, 541, 367), (181, 28, 312, 541), (14, 264, 542, 287), (264, 87, 367, 542), (62, 146, 543, 365), (146, 1, 280, 543), (28, 241, 544, 312), (241, 62, 365, 544), (795, 441, 360, 723), (794, 129, 550, 440), (97, 192, 545, 359), (192, 39, 313, 545), (9, 275, 546, 283), (275, 97, 359, 546), (72, 158, 547, 356), (158, 14, 287, 547), (39, 251, 548, 313), (251, 72, 356, 548), (249, 551, 355, 70), (36, 233, 551, 249), (154, 552, 156, 12), (70, 355, 552, 154), (272, 554, 351, 95), (22, 167, 554, 272), (189, 555, 233, 36), (95, 351, 555, 189), (288, 24, 286, 556), (466, 517, 423, 770), (604, 466, 770, 616), (679, 604, 616, 769), (337, 679, 769, 397), (258, 47, 318, 558), (208, 337, 397, 768), (314, 208, 768, 618), (740, 314, 618, 767), (600, 740, 767, 199), (199, 767, 617, 495), (289, 19, 269, 560), (788, 348, 429, 701), (787, 168, 316, 347), (259, 563, 342, 81), (48, 235, 563, 259), (169, 564, 165, 23), (81, 342, 564, 169), (786, 140, 349, 327), (290, 566, 339, 104), (25, 172, 566, 290), (201, 567, 235, 48), (104, 339, 567, 201), (785, 231, 549, 688), (293, 22, 272, 568), (784, 623, 405, 85), (783, 687, 386, 619), (7, 3, 19, 577), (261, 571, 334, 83), (51, 237, 571, 261), (173, 572, 160, 16), (83, 334, 572, 173), (781, 630, 341, 166), (780, 692, 406, 378), (294, 573, 331, 106), (26, 176, 573, 294), (204, 574, 237, 51), (106, 331, 574, 204), (297, 21, 271, 575), (779, 689, 402, 401), (177, 578, 163, 20), (676, 591, 683, 766), (298, 15, 265, 579), (645, 492, 690, 778), (325, 88, 182, 582), (326, 583, 256, 77), (328, 94, 188, 584), (332, 586, 253, 74), (778, 690, 403, 296), (336, 95, 189, 587), (777, 668, 465, 620), (776, 681, 340, 392), (346, 92, 186, 590), (775, 139, 317, 735), (774, 209, 488, 138), (717, 765, 130, 354), (718, 353, 728, 764), (678, 785, 688, 387), (766, 683, 343, 434), (765, 678, 387, 130), (395, 596, 243, 64), (830, 728, 577, 711), (54, 280, 1, 5), (404, 103, 198, 598), (762, 705, 565, 611), (761, 722, 562, 424), (760, 725, 569, 364), (418, 602, 247, 68), (177, 286, 704, 423), (752, 199, 495, 629), (425, 98, 193, 605), (427, 73, 159, 606), (286, 177, 607, 556), (430, 607, 270, 93), (763, 770, 423, 704), (433, 78, 164, 608), (441, 784, 85, 360), (440, 550, 687, 783), (436, 610, 266, 89), (747, 719, 576, 444), (521, 280, 54, 808), (770, 607, 556, 763), (447, 67, 151, 612), (743, 738, 595, 143), (742, 733, 589, 144), (448, 70, 154, 613), (449, 614, 277, 99), (741, 734, 594, 133), (450, 69, 153, 614), (451, 615, 281, 102), (452, 63, 147, 615), (401, 402, 123, 803), (378, 406, 80, 804), (630, 805, 682, 341), (623, 806, 691, 405), (619, 386, 131, 807), (719, 808, 727, 576), (413, 716, 808, 719), (580, 809, 716, 413), (410, 670, 809, 580), (695, 810, 670, 410), (481, 715, 810, 695), (239, 811, 715, 481), (502, 711, 811, 239), (710, 812, 726, 570), (415, 714, 812, 710), (480, 813, 714, 415), (432, 669, 813, 480), (698, 814, 669, 432), (460, 677, 814, 698), (344, 815, 677, 460), (501, 707, 815, 344), (364, 569, 109, 816), (424, 562, 609, 817), (232, 818, 46, 4), (487, 673, 818, 232), (693, 819, 673, 487), (408, 666, 819, 693), (79, 820, 666, 408), (362, 672, 820, 79), (721, 821, 672, 362), (525, 712, 821, 721), (667, 822, 665, 335), (111, 671, 822, 667), (389, 823, 671, 111), (431, 697, 823, 389), (597, 824, 712, 525), (603, 650, 824, 597), (680, 825, 650, 603), (338, 662, 825, 680), (179, 826, 662, 338), (315, 649, 826, 179), (739, 827, 649, 315), (599, 732, 827, 739), (663, 828, 661, 333), (117, 648, 828, 663), (369, 829, 648, 117), (380, 684, 829, 369), (713, 830, 711, 502), (414, 647, 830, 713), (561, 831, 647, 414), (412, 660, 831, 561), (696, 832, 660, 412), (475, 646, 832, 696), (324, 833, 646, 475), (570, 726, 833, 324), (144, 589, 200, 834), (128, 835, 732, 599), (553, 644, 835, 128), (686, 836, 644, 553), (385, 657, 836, 686), (134, 837, 657, 385), (352, 643, 837, 134), (729, 838, 643, 352), (585, 708, 838, 729), (658, 839, 656, 330), (126, 642, 839, 658), (273, 840, 642, 126), (439, 700, 840, 273), (445, 841, 708, 585), (428, 641, 841, 445), (702, 842, 641, 428), (472, 653, 842, 702), (621, 843, 653, 472), (307, 639, 843, 621), (55, 844, 639, 307), (6, 56, 844, 55), (56, 320, 640, 844), (320, 622, 845, 640), (622, 473, 141, 845), (654, 846, 652, 329), (132, 637, 846, 654), (141, 847, 637, 132), (473, 703, 847, 141), (703, 422, 638, 847), (422, 446, 848, 638), (446, 588, 345, 848), (136, 849, 207, 489), (774, 615, 238, 393), (772, 583, 177, 423), (491, 607, 770, 767), (752, 614, 572, 749), (749, 572, 521, 808), (719, 291, 173, 345), (847, 345, 173, 468), (532, 788, 847, 468), (291, 719, 788, 532), (309, 218, 141, 668), (818, 529, 309, 668), (529, 818, 844, 511), (141, 218, 511, 844), (566, 172, 293, 568), (554, 167, 288, 556), (286, 24, 258, 558), (318, 47, 289, 560), (711, 577, 19, 172), (615, 774, 764, 560), (238, 318, 624, 393), (764, 624, 318, 560), (782, 704, 286, 558), (614, 752, 748, 568), (748, 830, 566, 568), (772, 782, 558, 583), (558, 318, 238, 583), (393, 624, 782, 772)])
me_cube_001.use_remesh_preserve_volume = False
me_cube_001.use_remesh_preserve_attributes = False
me_cube_001.use_mirror_vertex_groups = False
me_cube_001.update()

# ---- objects
ob_cube_001 = bpy.data.objects.new('Cube.001', me_cube_001)
ob_lamp = bpy.data.objects.new('Lamp', light_lamp)
ob_camera = bpy.data.objects.new('Camera', cam_camera)

# ---- transforms, parenting, visibility, modifiers, constraints
ob_cube_001.location = (1.418, -0.1319, 26.35)
ob_cube_001.scale = (0.8058, 41.16, -25.58)
ob_cube_001.lineart.crease_threshold = 0.0
ob_lamp.location = (4.076, 1.005, 5.904)
ob_lamp.rotation_euler = (0.6503, 0.05522, 1.866)
ob_lamp.lock_rotations_4d = False
ob_lamp.empty_display_type = 'ARROWS'
ob_lamp.color = (0.0, 0.0, 0.0, 0.0)
ob_lamp.lineart.crease_threshold = 0.0
ob_camera.location = (7.481, -6.508, 5.344)
ob_camera.rotation_euler = (1.109, 0.0, 0.8149)
ob_camera.lock_rotations_4d = False
ob_camera.empty_display_type = 'ARROWS'
ob_camera.color = (0.0, 0.0, 0.0, 0.0)
ob_camera.display_type = 'WIRE'
ob_camera.lineart.crease_threshold = 0.0

# ---- collection membership
col_collection_1.objects.link(ob_cube_001)
col_collection_1.objects.link(ob_lamp)
col_collection_1.objects.link(ob_camera)

# ---- scene / render settings (as saved in the file)
scene.camera = ob_camera
scene.frame_start = 1; scene.frame_end = 250; scene.frame_set(1)
scene.render.engine = 'BLENDER_EEVEE_NEXT'
scene.render.resolution_percentage = 50
scene.render.dither_intensity = 0.0
scene.cycles.use_denoising = False
scene.cycles.samples = 128
scene.cycles.sampling_pattern = 'TABULATED_SOBOL'
scene.cycles.light_sampling_threshold = 0.0
scene.cycles.use_adaptive_sampling = False
scene.cycles.use_light_tree = False
scene.cycles.blur_glossy = 0.0
scene.cycles.sample_clamp_indirect = 0.0
scene.view_settings.view_transform = 'Standard'
bpy.context.view_layer.update()
